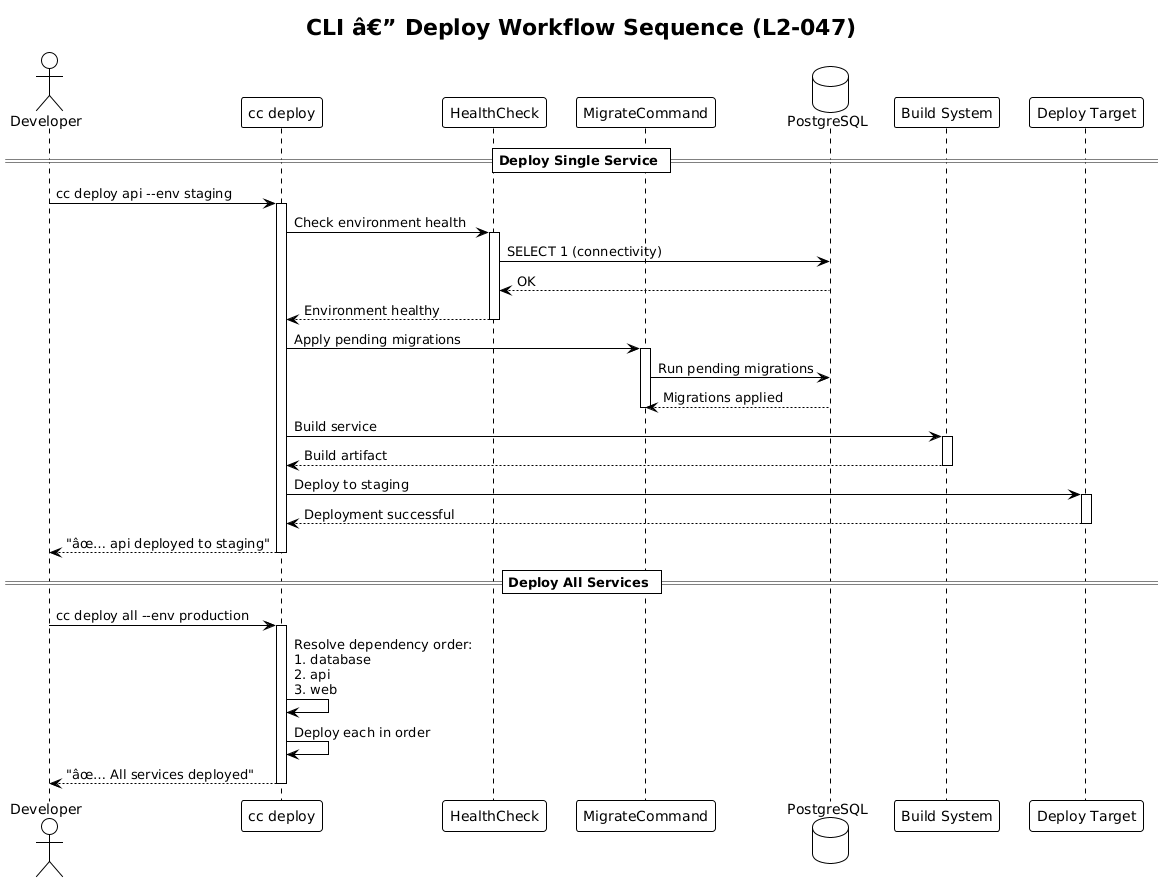

The diagram above was rendered by PlantUML. Its source (embedded in the PNG):
@startuml
!theme plain

title CLI â€” Deploy Workflow Sequence (L2-047)

actor Developer as dev
participant "cc deploy" as cli
participant "HealthCheck" as health
participant "MigrateCommand" as migrate
database "PostgreSQL" as db
participant "Build System" as build
participant "Deploy Target" as target

== Deploy Single Service ==
dev -> cli : cc deploy api --env staging
activate cli
cli -> health : Check environment health
activate health
health -> db : SELECT 1 (connectivity)
db --> health : OK
health --> cli : Environment healthy
deactivate health

cli -> migrate : Apply pending migrations
activate migrate
migrate -> db : Run pending migrations
db --> migrate : Migrations applied
deactivate migrate

cli -> build : Build service
activate build
build --> cli : Build artifact
deactivate build

cli -> target : Deploy to staging
activate target
target --> cli : Deployment successful
deactivate target
cli --> dev : "âœ… api deployed to staging"
deactivate cli

== Deploy All Services ==
dev -> cli : cc deploy all --env production
activate cli
cli -> cli : Resolve dependency order:\n1. database\n2. api\n3. web
cli -> cli : Deploy each in order
cli --> dev : "âœ… All services deployed"
deactivate cli
@enduml